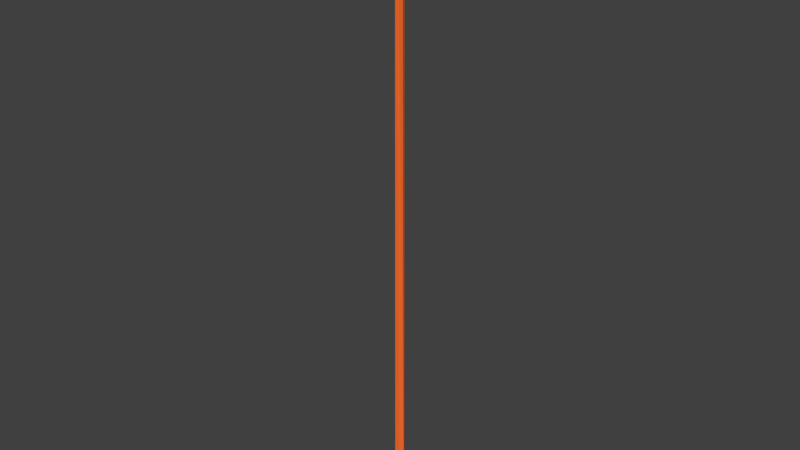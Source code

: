 # Source: arrow_1.blend  (saved by Blender 2.78.0; exported with 4.5.12 LTS)
import bpy
from mathutils import Matrix  # noqa: F401  (used for matrix-valued properties, if any)

bpy.ops.wm.read_factory_settings(use_empty=True)
scene = bpy.context.scene
scene.name = 'Scene'

# ---- collections
col_collection_1 = bpy.data.collections.new('Collection 1'); scene.collection.children.link(col_collection_1)

# ---- materials (node trees are filled in below, after node groups)
mat_material_010 = bpy.data.materials.new('Material.010')
mat_material_010.alpha_threshold = 0.0
mat_material_010.use_transparent_shadow = False
mat_material_010.diffuse_color = (1.0, 0.1637, 0.02777, 1.0)
mat_material_010.roughness = 0.5
mat_material_011 = bpy.data.materials.new('Material.011')
mat_material_011.alpha_threshold = 0.0
mat_material_011.use_transparent_shadow = False
mat_material_011.diffuse_color = (1.0, 1.0, 1.0, 1.0)
mat_material_011.specular_color = (0.233, 0.233, 0.233)
mat_material_011.roughness = 0.5
mat_material_012 = bpy.data.materials.new('Material.012')
mat_material_012.alpha_threshold = 0.0
mat_material_012.use_transparent_shadow = False
mat_material_012.diffuse_color = (1.0, 0.003824, 0.01697, 1.0)
mat_material_012.roughness = 0.5
mat_material_014 = bpy.data.materials.new('Material.014')
mat_material_014.alpha_threshold = 0.0
mat_material_014.use_transparent_shadow = False
mat_material_014.diffuse_color = (0.01222, 0.01222, 0.01222, 1.0)
mat_material_014.roughness = 0.5

# ---- material node trees

# ---- world
world_world = bpy.data.worlds.new('World'); scene.world = world_world
world_world.color = (0.05088, 0.05088, 0.05088)
world_world.use_sun_shadow = False
world_world.sun_shadow_jitter_overblur = 0.0
world_world.cycles.sampling_method = 'MANUAL'

# ---- meshes
me_cylinder_007 = bpy.data.meshes.new('Cylinder.007')
me_cylinder_007.from_pydata([(-0.01089, 0.001796, -0.065), (-0.00144, 0.004177, 0.065), (0.01111, 0.002165, -0.065), (0.001176, 0.004468, 0.065), (0.01385, 0.0002513, -0.065), (0.002617, 0.0002907, 0.065), (0.01161, -0.001796, -0.065), (0.00144, -0.004177, 0.065), (-0.01038, -0.002165, -0.065), (-0.001176, -0.004468, 0.065), (-0.01313, -0.0002513, -0.065), (-0.002617, -0.0002907, 0.065), (0.002496, 0.0001454, 0.07517), (-0.002496, -0.0001454, 0.07517), (0.002748, -0.01726, 0.0639), (-0.002244, -0.01755, 0.0639), (0.002244, 0.01706, 0.0639), (-0.002748, 0.01676, 0.0639), (-0.002671, 0.004177, -0.05738), (0.002181, 0.004468, -0.05738), (0.004852, 0.0002907, -0.05738), (0.002671, -0.004177, -0.05738), (-0.002181, -0.004468, -0.05738), (-0.004852, -0.0002907, -0.05738)], [], [(18, 1, 3, 19), (19, 3, 5, 20), (20, 5, 7, 21), (21, 7, 9, 22), (15, 14, 12, 13), (22, 9, 11, 23), (23, 11, 1, 18), (0, 2, 4, 6, 8, 10), (16, 17, 13, 12), (12, 14, 16), (17, 15, 13), (17, 16, 14, 15), (10, 23, 18, 0), (8, 22, 23, 10), (6, 21, 22, 8), (4, 20, 21, 6), (2, 19, 20, 4), (0, 18, 19, 2)])
me_cylinder_007.polygons.foreach_set('material_index', [0, 0, 0, 0, 1, 0, 0, 0, 1, 1, 1, 1, 2, 2, 2, 2, 2, 2])
me_cylinder_007.materials.append(mat_material_010)
me_cylinder_007.materials.append(mat_material_011)
me_cylinder_007.materials.append(mat_material_012)
me_cylinder_007.materials.append(mat_material_014)
me_cylinder_007.use_remesh_preserve_volume = False
me_cylinder_007.use_remesh_preserve_attributes = False
me_cylinder_007.use_mirror_vertex_groups = False
me_cylinder_007.update()

# ---- objects
ob_arrow_1 = bpy.data.objects.new('arrow_1', me_cylinder_007)

# ---- transforms, parenting, visibility, modifiers, constraints
ob_arrow_1.location = (0.0, 0.0, 0.0)
ob_arrow_1.scale = (1.0, 1.0, 4.302)
ob_arrow_1.lineart.crease_threshold = 0.0

# ---- collection membership
col_collection_1.objects.link(ob_arrow_1)

# ---- scene / render settings (as saved in the file)
scene.frame_start = 1; scene.frame_end = 250; scene.frame_set(1)
scene.render.engine = 'BLENDER_EEVEE_NEXT'
scene.render.resolution_percentage = 50
scene.render.dither_intensity = 0.0
scene.cycles.use_denoising = False
scene.cycles.samples = 128
scene.cycles.sampling_pattern = 'TABULATED_SOBOL'
scene.cycles.light_sampling_threshold = 0.0
scene.cycles.use_adaptive_sampling = False
scene.cycles.use_light_tree = False
scene.cycles.blur_glossy = 0.0
scene.cycles.sample_clamp_indirect = 0.0
scene.view_settings.view_transform = 'Standard'
bpy.context.view_layer.update()

# ---- added for rendering (the .blend has no active camera and no usable light): camera, sun
cam_auto = bpy.data.cameras.new('AutoCamera')
cam_auto.lens = 50.0
cam_auto.sensor_width = 36.0
cam_auto.clip_end = 1000.0
ob_auto_camera = bpy.data.objects.new('AutoCamera', cam_auto)
scene.collection.objects.link(ob_auto_camera)
ob_auto_camera.location = (0.55977, -0.671538, 0.4694)
ob_auto_camera.rotation_euler = (1.09748, -7.21219e-08, 0.694738)
scene.camera = ob_auto_camera
light_auto_sun = bpy.data.lights.new('AutoSun', 'SUN')
light_auto_sun.energy = 3.0
light_auto_sun.angle = 0.0523599
ob_auto_sun = bpy.data.objects.new('AutoSun', light_auto_sun)
scene.collection.objects.link(ob_auto_sun)
ob_auto_sun.rotation_euler = (0.872665, 0.174533, 0.523599)
bpy.context.view_layer.update()
